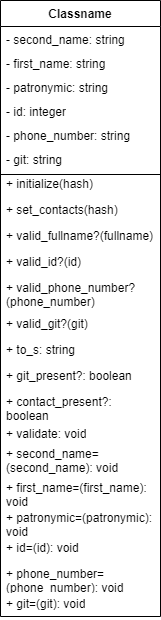

The diagram above was exported from draw.io. Its source (the exported page's mxGraphModel, read from the mxfile embedded in the PNG):
<mxGraphModel dx="270" dy="426" grid="1" gridSize="10" guides="1" tooltips="1" connect="1" arrows="1" fold="1" page="1" pageScale="1" pageWidth="827" pageHeight="1169" math="0" shadow="0">
  <root>
    <mxCell id="WIyWlLk6GJQsqaUBKTNV-0" />
    <mxCell id="WIyWlLk6GJQsqaUBKTNV-1" parent="WIyWlLk6GJQsqaUBKTNV-0" />
    <mxCell id="FOZYcmeL8hpDGRe5iqQz-15" value="Classname" style="swimlane;fontStyle=1;align=center;verticalAlign=top;childLayout=stackLayout;horizontal=1;startSize=26;horizontalStack=0;resizeParent=1;resizeParentMax=0;resizeLast=0;collapsible=1;marginBottom=0;whiteSpace=wrap;html=1;" vertex="1" parent="WIyWlLk6GJQsqaUBKTNV-1">
      <mxGeometry x="320" y="160" width="160" height="616" as="geometry" />
    </mxCell>
    <mxCell id="FOZYcmeL8hpDGRe5iqQz-16" value="- second_name: string&lt;div&gt;&lt;br/&gt;&lt;/div&gt;" style="text;strokeColor=none;fillColor=none;align=left;verticalAlign=top;spacingLeft=4;spacingRight=4;overflow=hidden;rotatable=0;points=[[0,0.5],[1,0.5]];portConstraint=eastwest;whiteSpace=wrap;html=1;" vertex="1" parent="FOZYcmeL8hpDGRe5iqQz-15">
      <mxGeometry y="26" width="160" height="24" as="geometry" />
    </mxCell>
    <mxCell id="FOZYcmeL8hpDGRe5iqQz-25" value="- first_name: string" style="text;strokeColor=none;fillColor=none;align=left;verticalAlign=top;spacingLeft=4;spacingRight=4;overflow=hidden;rotatable=0;points=[[0,0.5],[1,0.5]];portConstraint=eastwest;whiteSpace=wrap;html=1;" vertex="1" parent="FOZYcmeL8hpDGRe5iqQz-15">
      <mxGeometry y="50" width="160" height="24" as="geometry" />
    </mxCell>
    <mxCell id="FOZYcmeL8hpDGRe5iqQz-31" value="- patronymic: string" style="text;strokeColor=none;fillColor=none;align=left;verticalAlign=top;spacingLeft=4;spacingRight=4;overflow=hidden;rotatable=0;points=[[0,0.5],[1,0.5]];portConstraint=eastwest;whiteSpace=wrap;html=1;" vertex="1" parent="FOZYcmeL8hpDGRe5iqQz-15">
      <mxGeometry y="74" width="160" height="24" as="geometry" />
    </mxCell>
    <mxCell id="FOZYcmeL8hpDGRe5iqQz-32" value="- id: integer" style="text;strokeColor=none;fillColor=none;align=left;verticalAlign=top;spacingLeft=4;spacingRight=4;overflow=hidden;rotatable=0;points=[[0,0.5],[1,0.5]];portConstraint=eastwest;whiteSpace=wrap;html=1;" vertex="1" parent="FOZYcmeL8hpDGRe5iqQz-15">
      <mxGeometry y="98" width="160" height="24" as="geometry" />
    </mxCell>
    <mxCell id="FOZYcmeL8hpDGRe5iqQz-33" value="- phone_number: string" style="text;strokeColor=none;fillColor=none;align=left;verticalAlign=top;spacingLeft=4;spacingRight=4;overflow=hidden;rotatable=0;points=[[0,0.5],[1,0.5]];portConstraint=eastwest;whiteSpace=wrap;html=1;" vertex="1" parent="FOZYcmeL8hpDGRe5iqQz-15">
      <mxGeometry y="122" width="160" height="24" as="geometry" />
    </mxCell>
    <mxCell id="FOZYcmeL8hpDGRe5iqQz-40" value="- git: string" style="text;strokeColor=none;fillColor=none;align=left;verticalAlign=top;spacingLeft=4;spacingRight=4;overflow=hidden;rotatable=0;points=[[0,0.5],[1,0.5]];portConstraint=eastwest;whiteSpace=wrap;html=1;" vertex="1" parent="FOZYcmeL8hpDGRe5iqQz-15">
      <mxGeometry y="146" width="160" height="24" as="geometry" />
    </mxCell>
    <mxCell id="FOZYcmeL8hpDGRe5iqQz-18" value="+ initialize(hash)" style="text;strokeColor=none;fillColor=none;align=left;verticalAlign=top;spacingLeft=4;spacingRight=4;overflow=hidden;rotatable=0;points=[[0,0.5],[1,0.5]];portConstraint=eastwest;whiteSpace=wrap;html=1;" vertex="1" parent="FOZYcmeL8hpDGRe5iqQz-15">
      <mxGeometry y="170" width="160" height="26" as="geometry" />
    </mxCell>
    <mxCell id="FOZYcmeL8hpDGRe5iqQz-41" value="+ set_contacts(hash)" style="text;strokeColor=none;fillColor=none;align=left;verticalAlign=top;spacingLeft=4;spacingRight=4;overflow=hidden;rotatable=0;points=[[0,0.5],[1,0.5]];portConstraint=eastwest;whiteSpace=wrap;html=1;" vertex="1" parent="FOZYcmeL8hpDGRe5iqQz-15">
      <mxGeometry y="196" width="160" height="26" as="geometry" />
    </mxCell>
    <mxCell id="FOZYcmeL8hpDGRe5iqQz-42" value="+ valid_fullname?(fullname)" style="text;strokeColor=none;fillColor=none;align=left;verticalAlign=top;spacingLeft=4;spacingRight=4;overflow=hidden;rotatable=0;points=[[0,0.5],[1,0.5]];portConstraint=eastwest;whiteSpace=wrap;html=1;" vertex="1" parent="FOZYcmeL8hpDGRe5iqQz-15">
      <mxGeometry y="222" width="160" height="26" as="geometry" />
    </mxCell>
    <mxCell id="FOZYcmeL8hpDGRe5iqQz-43" value="+ valid_id?(id)" style="text;strokeColor=none;fillColor=none;align=left;verticalAlign=top;spacingLeft=4;spacingRight=4;overflow=hidden;rotatable=0;points=[[0,0.5],[1,0.5]];portConstraint=eastwest;whiteSpace=wrap;html=1;" vertex="1" parent="FOZYcmeL8hpDGRe5iqQz-15">
      <mxGeometry y="248" width="160" height="26" as="geometry" />
    </mxCell>
    <mxCell id="FOZYcmeL8hpDGRe5iqQz-44" value="+ valid_phone_number?(phone_number)" style="text;strokeColor=none;fillColor=none;align=left;verticalAlign=top;spacingLeft=4;spacingRight=4;overflow=hidden;rotatable=0;points=[[0,0.5],[1,0.5]];portConstraint=eastwest;whiteSpace=wrap;html=1;" vertex="1" parent="FOZYcmeL8hpDGRe5iqQz-15">
      <mxGeometry y="274" width="160" height="36" as="geometry" />
    </mxCell>
    <mxCell id="FOZYcmeL8hpDGRe5iqQz-45" value="+ valid_git?(git)" style="text;strokeColor=none;fillColor=none;align=left;verticalAlign=top;spacingLeft=4;spacingRight=4;overflow=hidden;rotatable=0;points=[[0,0.5],[1,0.5]];portConstraint=eastwest;whiteSpace=wrap;html=1;" vertex="1" parent="FOZYcmeL8hpDGRe5iqQz-15">
      <mxGeometry y="310" width="160" height="26" as="geometry" />
    </mxCell>
    <mxCell id="FOZYcmeL8hpDGRe5iqQz-46" value="+ to_s: string" style="text;strokeColor=none;fillColor=none;align=left;verticalAlign=top;spacingLeft=4;spacingRight=4;overflow=hidden;rotatable=0;points=[[0,0.5],[1,0.5]];portConstraint=eastwest;whiteSpace=wrap;html=1;" vertex="1" parent="FOZYcmeL8hpDGRe5iqQz-15">
      <mxGeometry y="336" width="160" height="26" as="geometry" />
    </mxCell>
    <mxCell id="FOZYcmeL8hpDGRe5iqQz-47" value="+ git_present?: boolean" style="text;strokeColor=none;fillColor=none;align=left;verticalAlign=top;spacingLeft=4;spacingRight=4;overflow=hidden;rotatable=0;points=[[0,0.5],[1,0.5]];portConstraint=eastwest;whiteSpace=wrap;html=1;" vertex="1" parent="FOZYcmeL8hpDGRe5iqQz-15">
      <mxGeometry y="362" width="160" height="26" as="geometry" />
    </mxCell>
    <mxCell id="FOZYcmeL8hpDGRe5iqQz-48" value="+ contact_present?: boolean" style="text;strokeColor=none;fillColor=none;align=left;verticalAlign=top;spacingLeft=4;spacingRight=4;overflow=hidden;rotatable=0;points=[[0,0.5],[1,0.5]];portConstraint=eastwest;whiteSpace=wrap;html=1;" vertex="1" parent="FOZYcmeL8hpDGRe5iqQz-15">
      <mxGeometry y="388" width="160" height="32" as="geometry" />
    </mxCell>
    <mxCell id="FOZYcmeL8hpDGRe5iqQz-49" value="+ validate: void" style="text;strokeColor=none;fillColor=none;align=left;verticalAlign=top;spacingLeft=4;spacingRight=4;overflow=hidden;rotatable=0;points=[[0,0.5],[1,0.5]];portConstraint=eastwest;whiteSpace=wrap;html=1;" vertex="1" parent="FOZYcmeL8hpDGRe5iqQz-15">
      <mxGeometry y="420" width="160" height="20" as="geometry" />
    </mxCell>
    <mxCell id="FOZYcmeL8hpDGRe5iqQz-50" value="+ second_name=(second_name): void" style="text;strokeColor=none;fillColor=none;align=left;verticalAlign=top;spacingLeft=4;spacingRight=4;overflow=hidden;rotatable=0;points=[[0,0.5],[1,0.5]];portConstraint=eastwest;whiteSpace=wrap;html=1;" vertex="1" parent="FOZYcmeL8hpDGRe5iqQz-15">
      <mxGeometry y="440" width="160" height="34" as="geometry" />
    </mxCell>
    <mxCell id="FOZYcmeL8hpDGRe5iqQz-51" value="+ first_name=(first_name): void" style="text;strokeColor=none;fillColor=none;align=left;verticalAlign=top;spacingLeft=4;spacingRight=4;overflow=hidden;rotatable=0;points=[[0,0.5],[1,0.5]];portConstraint=eastwest;whiteSpace=wrap;html=1;" vertex="1" parent="FOZYcmeL8hpDGRe5iqQz-15">
      <mxGeometry y="474" width="160" height="30" as="geometry" />
    </mxCell>
    <mxCell id="FOZYcmeL8hpDGRe5iqQz-52" value="+ patronymic=(patronymic): void" style="text;strokeColor=none;fillColor=none;align=left;verticalAlign=top;spacingLeft=4;spacingRight=4;overflow=hidden;rotatable=0;points=[[0,0.5],[1,0.5]];portConstraint=eastwest;whiteSpace=wrap;html=1;" vertex="1" parent="FOZYcmeL8hpDGRe5iqQz-15">
      <mxGeometry y="504" width="160" height="30" as="geometry" />
    </mxCell>
    <mxCell id="FOZYcmeL8hpDGRe5iqQz-53" value="+ id=(id): void" style="text;strokeColor=none;fillColor=none;align=left;verticalAlign=top;spacingLeft=4;spacingRight=4;overflow=hidden;rotatable=0;points=[[0,0.5],[1,0.5]];portConstraint=eastwest;whiteSpace=wrap;html=1;" vertex="1" parent="FOZYcmeL8hpDGRe5iqQz-15">
      <mxGeometry y="534" width="160" height="26" as="geometry" />
    </mxCell>
    <mxCell id="FOZYcmeL8hpDGRe5iqQz-54" value="+ phone_number=(phone_number): void" style="text;strokeColor=none;fillColor=none;align=left;verticalAlign=top;spacingLeft=4;spacingRight=4;overflow=hidden;rotatable=0;points=[[0,0.5],[1,0.5]];portConstraint=eastwest;whiteSpace=wrap;html=1;" vertex="1" parent="FOZYcmeL8hpDGRe5iqQz-15">
      <mxGeometry y="560" width="160" height="30" as="geometry" />
    </mxCell>
    <mxCell id="FOZYcmeL8hpDGRe5iqQz-55" value="+ git=(git): void" style="text;strokeColor=none;fillColor=none;align=left;verticalAlign=top;spacingLeft=4;spacingRight=4;overflow=hidden;rotatable=0;points=[[0,0.5],[1,0.5]];portConstraint=eastwest;whiteSpace=wrap;html=1;" vertex="1" parent="FOZYcmeL8hpDGRe5iqQz-15">
      <mxGeometry y="590" width="160" height="26" as="geometry" />
    </mxCell>
    <mxCell id="FOZYcmeL8hpDGRe5iqQz-17" value="" style="line;strokeWidth=1;fillColor=none;align=left;verticalAlign=middle;spacingTop=-1;spacingLeft=3;spacingRight=3;rotatable=0;labelPosition=right;points=[];portConstraint=eastwest;strokeColor=inherit;" vertex="1" parent="WIyWlLk6GJQsqaUBKTNV-1">
      <mxGeometry x="320" y="330" width="160" height="8" as="geometry" />
    </mxCell>
  </root>
</mxGraphModel>